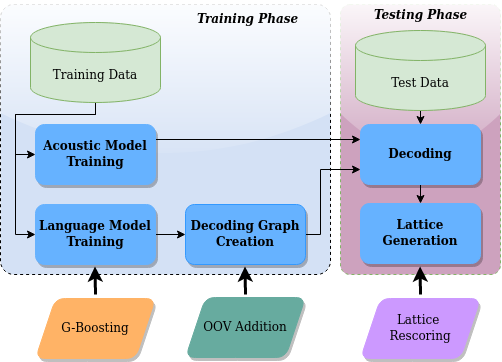

The diagram above was exported from draw.io. Its source (the exported page's mxGraphModel, read from the mxfile embedded in the PNG):
<mxGraphModel dx="1137" dy="613" grid="1" gridSize="10" guides="1" tooltips="1" connect="1" arrows="1" fold="1" page="1" pageScale="1" pageWidth="850" pageHeight="1100" math="0" shadow="0">
  <root>
    <mxCell id="0" />
    <mxCell id="1" parent="0" />
    <mxCell id="3OaWQsfZmI5yXrZW1fSu-21" value="" style="rounded=1;whiteSpace=wrap;html=1;fillColor=#CDA2BE;rotation=0;dashed=1;shadow=0;arcSize=6;glass=1;strokeColor=#82b366;" parent="1" vertex="1">
      <mxGeometry x="450" y="130" width="160" height="270" as="geometry" />
    </mxCell>
    <mxCell id="3OaWQsfZmI5yXrZW1fSu-20" value="" style="rounded=1;whiteSpace=wrap;html=1;fillColor=#D4E1F5;rotation=0;dashed=1;glass=1;shadow=0;perimeterSpacing=0;arcSize=5;" parent="1" vertex="1">
      <mxGeometry x="110" y="130" width="330" height="270" as="geometry" />
    </mxCell>
    <mxCell id="74qWqkcrn2iCYlsLquq6-13" style="edgeStyle=orthogonalEdgeStyle;rounded=0;orthogonalLoop=1;jettySize=auto;html=1;exitX=1;exitY=0.25;exitDx=0;exitDy=0;entryX=0;entryY=0.25;entryDx=0;entryDy=0;" edge="1" parent="1" source="3OaWQsfZmI5yXrZW1fSu-1" target="3OaWQsfZmI5yXrZW1fSu-8">
      <mxGeometry relative="1" as="geometry" />
    </mxCell>
    <mxCell id="3OaWQsfZmI5yXrZW1fSu-1" value="&lt;font face=&quot;Verdana&quot;&gt;&lt;b&gt;Acoustic Model Training&lt;/b&gt;&lt;/font&gt;" style="rounded=1;whiteSpace=wrap;html=1;fillColor=#66B2FF;strokeColor=#66B2FF;shadow=1;" parent="1" vertex="1">
      <mxGeometry x="145" y="250" width="120" height="60" as="geometry" />
    </mxCell>
    <mxCell id="3OaWQsfZmI5yXrZW1fSu-5" style="edgeStyle=orthogonalEdgeStyle;rounded=0;orthogonalLoop=1;jettySize=auto;html=1;exitX=1;exitY=0.5;exitDx=0;exitDy=0;entryX=0;entryY=0.5;entryDx=0;entryDy=0;" parent="1" source="3OaWQsfZmI5yXrZW1fSu-2" target="3OaWQsfZmI5yXrZW1fSu-3" edge="1">
      <mxGeometry relative="1" as="geometry" />
    </mxCell>
    <mxCell id="3OaWQsfZmI5yXrZW1fSu-2" value="&lt;font face=&quot;Verdana&quot;&gt;&lt;b&gt;Language Model Training&lt;/b&gt;&lt;/font&gt;" style="rounded=1;whiteSpace=wrap;html=1;fillColor=#66B2FF;strokeColor=#66B2FF;shadow=1;" parent="1" vertex="1">
      <mxGeometry x="145" y="330" width="120" height="60" as="geometry" />
    </mxCell>
    <mxCell id="74qWqkcrn2iCYlsLquq6-16" style="edgeStyle=orthogonalEdgeStyle;rounded=0;orthogonalLoop=1;jettySize=auto;html=1;exitX=1;exitY=0.5;exitDx=0;exitDy=0;entryX=0;entryY=0.75;entryDx=0;entryDy=0;" edge="1" parent="1" source="3OaWQsfZmI5yXrZW1fSu-3" target="3OaWQsfZmI5yXrZW1fSu-8">
      <mxGeometry relative="1" as="geometry">
        <Array as="points">
          <mxPoint x="430" y="360" />
          <mxPoint x="430" y="295" />
        </Array>
      </mxGeometry>
    </mxCell>
    <mxCell id="3OaWQsfZmI5yXrZW1fSu-3" value="&lt;font face=&quot;Verdana&quot;&gt;&lt;b&gt;Decoding Graph Creation&lt;/b&gt;&lt;/font&gt;" style="rounded=1;whiteSpace=wrap;html=1;fillColor=#66B2FF;strokeColor=#3399FF;shadow=1;" parent="1" vertex="1">
      <mxGeometry x="295" y="330" width="120" height="60" as="geometry" />
    </mxCell>
    <mxCell id="3OaWQsfZmI5yXrZW1fSu-13" style="edgeStyle=orthogonalEdgeStyle;rounded=0;orthogonalLoop=1;jettySize=auto;html=1;exitX=0.5;exitY=1;exitDx=0;exitDy=0;entryX=0.5;entryY=0;entryDx=0;entryDy=0;" parent="1" source="3OaWQsfZmI5yXrZW1fSu-8" target="3OaWQsfZmI5yXrZW1fSu-12" edge="1">
      <mxGeometry relative="1" as="geometry" />
    </mxCell>
    <mxCell id="3OaWQsfZmI5yXrZW1fSu-8" value="&lt;b&gt;&lt;font face=&quot;Verdana&quot;&gt;Decoding&lt;/font&gt;&lt;/b&gt;" style="rounded=1;whiteSpace=wrap;html=1;fillColor=#66B2FF;strokeColor=#66B2FF;glass=0;shadow=1;" parent="1" vertex="1">
      <mxGeometry x="470" y="250" width="120" height="60" as="geometry" />
    </mxCell>
    <mxCell id="3OaWQsfZmI5yXrZW1fSu-12" value="&lt;b&gt;&lt;font face=&quot;Verdana&quot;&gt;Lattice Generation&lt;/font&gt;&lt;/b&gt;" style="rounded=1;whiteSpace=wrap;html=1;fillColor=#66B2FF;strokeColor=#66B2FF;shadow=1;" parent="1" vertex="1">
      <mxGeometry x="470" y="329" width="120" height="60" as="geometry" />
    </mxCell>
    <mxCell id="3OaWQsfZmI5yXrZW1fSu-16" style="edgeStyle=orthogonalEdgeStyle;rounded=0;orthogonalLoop=1;jettySize=auto;html=1;exitX=0.5;exitY=1;exitDx=0;exitDy=0;exitPerimeter=0;entryX=0;entryY=0.5;entryDx=0;entryDy=0;" parent="1" source="3OaWQsfZmI5yXrZW1fSu-14" target="3OaWQsfZmI5yXrZW1fSu-1" edge="1">
      <mxGeometry relative="1" as="geometry">
        <Array as="points">
          <mxPoint x="205" y="240" />
          <mxPoint x="125" y="240" />
          <mxPoint x="125" y="280" />
        </Array>
      </mxGeometry>
    </mxCell>
    <mxCell id="3OaWQsfZmI5yXrZW1fSu-18" style="edgeStyle=orthogonalEdgeStyle;rounded=0;orthogonalLoop=1;jettySize=auto;html=1;exitX=0.5;exitY=1;exitDx=0;exitDy=0;exitPerimeter=0;entryX=0;entryY=0.5;entryDx=0;entryDy=0;" parent="1" source="3OaWQsfZmI5yXrZW1fSu-14" target="3OaWQsfZmI5yXrZW1fSu-2" edge="1">
      <mxGeometry relative="1" as="geometry">
        <Array as="points">
          <mxPoint x="205" y="240" />
          <mxPoint x="125" y="240" />
          <mxPoint x="125" y="360" />
        </Array>
      </mxGeometry>
    </mxCell>
    <mxCell id="3OaWQsfZmI5yXrZW1fSu-14" value="&lt;font face=&quot;Verdana&quot;&gt;Training Data&lt;/font&gt;" style="shape=cylinder3;whiteSpace=wrap;html=1;boundedLbl=1;backgroundOutline=1;size=15;fillColor=#d5e8d4;strokeColor=#82b366;" parent="1" vertex="1">
      <mxGeometry x="140" y="148" width="130" height="80" as="geometry" />
    </mxCell>
    <mxCell id="74qWqkcrn2iCYlsLquq6-8" style="edgeStyle=orthogonalEdgeStyle;rounded=0;orthogonalLoop=1;jettySize=auto;html=1;exitX=0.5;exitY=1;exitDx=0;exitDy=0;exitPerimeter=0;entryX=0.5;entryY=0;entryDx=0;entryDy=0;" edge="1" parent="1" source="3OaWQsfZmI5yXrZW1fSu-15" target="3OaWQsfZmI5yXrZW1fSu-8">
      <mxGeometry relative="1" as="geometry" />
    </mxCell>
    <mxCell id="3OaWQsfZmI5yXrZW1fSu-15" value="&lt;font face=&quot;Verdana&quot;&gt;Test Data&lt;/font&gt;" style="shape=cylinder3;whiteSpace=wrap;html=1;boundedLbl=1;backgroundOutline=1;size=15;fillColor=#d5e8d4;strokeColor=#82b366;shadow=0;" parent="1" vertex="1">
      <mxGeometry x="465" y="156" width="130" height="80" as="geometry" />
    </mxCell>
    <mxCell id="3OaWQsfZmI5yXrZW1fSu-22" value="&lt;font face=&quot;Verdana&quot;&gt;G-Boosting&lt;/font&gt;" style="shape=parallelogram;perimeter=parallelogramPerimeter;whiteSpace=wrap;html=1;fixedSize=1;fillColor=#FFB366;strokeColor=#FFB366;rounded=1;shadow=1;" parent="1" vertex="1">
      <mxGeometry x="145" y="424" width="120" height="60" as="geometry" />
    </mxCell>
    <mxCell id="3OaWQsfZmI5yXrZW1fSu-23" value="&lt;font face=&quot;Verdana&quot;&gt;OOV Addition&lt;/font&gt;" style="shape=parallelogram;perimeter=parallelogramPerimeter;whiteSpace=wrap;html=1;fixedSize=1;fillColor=#67AB9F;strokeColor=#67AB9F;rounded=1;shadow=1;" parent="1" vertex="1">
      <mxGeometry x="295" y="423" width="120" height="60" as="geometry" />
    </mxCell>
    <mxCell id="3OaWQsfZmI5yXrZW1fSu-24" value="&lt;div&gt;&lt;font face=&quot;Verdana&quot;&gt;Lattice&amp;nbsp;&lt;/font&gt;&lt;/div&gt;&lt;div&gt;&lt;font face=&quot;Verdana&quot;&gt;Rescoring&lt;/font&gt;&lt;/div&gt;" style="shape=parallelogram;perimeter=parallelogramPerimeter;whiteSpace=wrap;html=1;fixedSize=1;fillColor=#CC99FF;strokeColor=#CC99FF;shadow=1;rounded=1;" parent="1" vertex="1">
      <mxGeometry x="470" y="424" width="120" height="60" as="geometry" />
    </mxCell>
    <mxCell id="3OaWQsfZmI5yXrZW1fSu-25" value="&lt;font face=&quot;Verdana&quot;&gt;&lt;i&gt;&lt;b&gt;Training Phase&lt;/b&gt;&lt;/i&gt;&lt;/font&gt;" style="text;html=1;strokeColor=none;fillColor=none;align=center;verticalAlign=middle;whiteSpace=wrap;rounded=0;glass=0;labelBorderColor=none;" parent="1" vertex="1">
      <mxGeometry x="280" y="130" width="155" height="30" as="geometry" />
    </mxCell>
    <mxCell id="3OaWQsfZmI5yXrZW1fSu-26" value="&lt;font face=&quot;Verdana&quot;&gt;&lt;i&gt;&lt;b&gt;Testing Phase&lt;/b&gt;&lt;/i&gt;&lt;/font&gt;" style="text;html=1;strokeColor=none;fillColor=none;align=center;verticalAlign=middle;whiteSpace=wrap;rounded=0;" parent="1" vertex="1">
      <mxGeometry x="462.75" y="126" width="134.5" height="30" as="geometry" />
    </mxCell>
    <mxCell id="74qWqkcrn2iCYlsLquq6-1" value="" style="endArrow=classic;html=1;rounded=0;fillColor=none;strokeWidth=3;" edge="1" parent="1">
      <mxGeometry width="50" height="50" relative="1" as="geometry">
        <mxPoint x="205" y="420" as="sourcePoint" />
        <mxPoint x="204.5" y="392" as="targetPoint" />
      </mxGeometry>
    </mxCell>
    <mxCell id="74qWqkcrn2iCYlsLquq6-3" value="" style="endArrow=classic;html=1;rounded=0;fillColor=none;strokeWidth=3;" edge="1" parent="1">
      <mxGeometry width="50" height="50" relative="1" as="geometry">
        <mxPoint x="355" y="420" as="sourcePoint" />
        <mxPoint x="354.5" y="392" as="targetPoint" />
      </mxGeometry>
    </mxCell>
    <mxCell id="74qWqkcrn2iCYlsLquq6-6" style="edgeStyle=orthogonalEdgeStyle;rounded=0;orthogonalLoop=1;jettySize=auto;html=1;exitX=0.5;exitY=1;exitDx=0;exitDy=0;exitPerimeter=0;" edge="1" parent="1" source="3OaWQsfZmI5yXrZW1fSu-15" target="3OaWQsfZmI5yXrZW1fSu-15">
      <mxGeometry relative="1" as="geometry" />
    </mxCell>
    <mxCell id="74qWqkcrn2iCYlsLquq6-9" value="" style="endArrow=classic;html=1;rounded=0;fillColor=none;strokeWidth=3;" edge="1" parent="1">
      <mxGeometry width="50" height="50" relative="1" as="geometry">
        <mxPoint x="530" y="420" as="sourcePoint" />
        <mxPoint x="529.58" y="392" as="targetPoint" />
      </mxGeometry>
    </mxCell>
  </root>
</mxGraphModel>